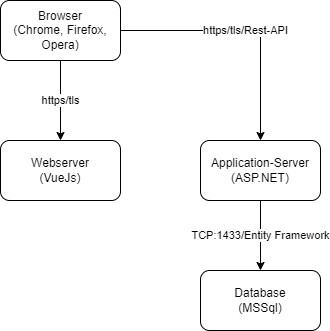

The diagram above was exported from draw.io. Its source (the exported page's mxGraphModel, read from the mxfile embedded in the PNG):
<mxGraphModel dx="1446" dy="1122" grid="1" gridSize="10" guides="1" tooltips="1" connect="1" arrows="1" fold="1" page="1" pageScale="1" pageWidth="1100" pageHeight="850" math="0" shadow="0">
  <root>
    <mxCell id="0" />
    <mxCell id="1" parent="0" />
    <mxCell id="s6eGP0oouTuXXBGFOjZW-3" value="https/tls" style="edgeStyle=orthogonalEdgeStyle;rounded=0;orthogonalLoop=1;jettySize=auto;html=1;entryX=0.5;entryY=0;entryDx=0;entryDy=0;" parent="1" source="s6eGP0oouTuXXBGFOjZW-1" target="s6eGP0oouTuXXBGFOjZW-2" edge="1">
      <mxGeometry relative="1" as="geometry" />
    </mxCell>
    <mxCell id="s6eGP0oouTuXXBGFOjZW-6" value="https/tls/Rest-API" style="edgeStyle=orthogonalEdgeStyle;rounded=0;orthogonalLoop=1;jettySize=auto;html=1;" parent="1" source="s6eGP0oouTuXXBGFOjZW-1" target="s6eGP0oouTuXXBGFOjZW-4" edge="1">
      <mxGeometry relative="1" as="geometry" />
    </mxCell>
    <mxCell id="s6eGP0oouTuXXBGFOjZW-1" value="Browser&lt;br&gt;(Chrome, Firefox, Opera)" style="rounded=1;whiteSpace=wrap;html=1;" parent="1" vertex="1">
      <mxGeometry x="390" y="200" width="120" height="60" as="geometry" />
    </mxCell>
    <mxCell id="s6eGP0oouTuXXBGFOjZW-2" value="Webserver&lt;br&gt;(VueJs)" style="rounded=1;whiteSpace=wrap;html=1;" parent="1" vertex="1">
      <mxGeometry x="390" y="340" width="120" height="60" as="geometry" />
    </mxCell>
    <mxCell id="s6eGP0oouTuXXBGFOjZW-8" value="TCP:1433/Entity Framework" style="edgeStyle=orthogonalEdgeStyle;rounded=0;orthogonalLoop=1;jettySize=auto;html=1;entryX=0.5;entryY=0;entryDx=0;entryDy=0;" parent="1" source="s6eGP0oouTuXXBGFOjZW-4" target="s6eGP0oouTuXXBGFOjZW-7" edge="1">
      <mxGeometry relative="1" as="geometry" />
    </mxCell>
    <mxCell id="s6eGP0oouTuXXBGFOjZW-4" value="Application-Server&lt;br&gt;(ASP.NET)" style="rounded=1;whiteSpace=wrap;html=1;" parent="1" vertex="1">
      <mxGeometry x="590" y="340" width="120" height="60" as="geometry" />
    </mxCell>
    <mxCell id="s6eGP0oouTuXXBGFOjZW-7" value="Database&lt;br&gt;(MSSql)" style="rounded=1;whiteSpace=wrap;html=1;" parent="1" vertex="1">
      <mxGeometry x="590" y="470" width="120" height="60" as="geometry" />
    </mxCell>
  </root>
</mxGraphModel>